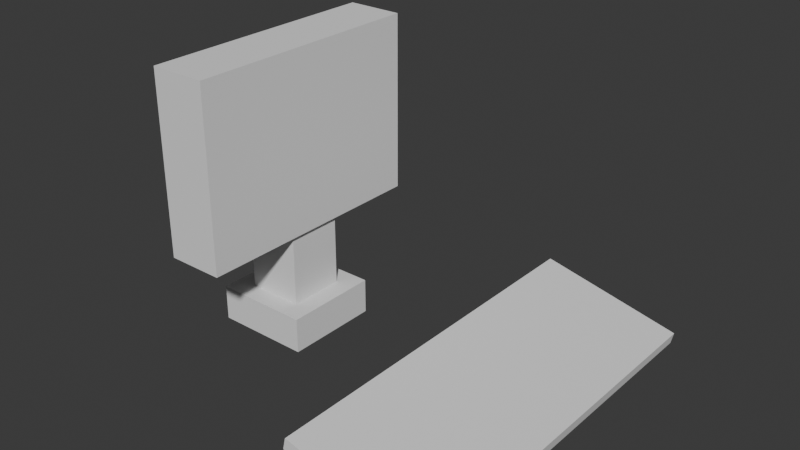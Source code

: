 # Source: Pc.blend  (saved by Blender 4.5.90; exported with 4.5.12 LTS)
import bpy
from mathutils import Matrix  # noqa: F401  (used for matrix-valued properties, if any)

bpy.ops.wm.read_factory_settings(use_empty=True)
scene = bpy.context.scene
scene.name = 'Scene'

# ---- collections
col_collection = bpy.data.collections.new('Collection'); scene.collection.children.link(col_collection)

# ---- world
world_world = bpy.data.worlds.new('World'); scene.world = world_world
world_world.use_nodes = True; world_world.node_tree.nodes.clear()
_N = world_world.node_tree.nodes; _L = world_world.node_tree.links
n0 = _N.new('ShaderNodeOutputWorld'); n0.name = 'World Output'; n0.location = (200, 100)
n1 = _N.new('ShaderNodeBackground'); n1.name = 'Background'; n1.location = (-200, 100)
n1.inputs[0].default_value = (0.05088, 0.05088, 0.05088, 1.0)
_L.new(n1.outputs[0], n0.inputs[0])
n0.is_active_output = True
world_world.color = (0.05088, 0.05088, 0.05088)
world_world.sun_shadow_jitter_overblur = 0.0

# ---- meshes
me_cube_001 = bpy.data.meshes.new('Cube.001')
me_cube_001.from_pydata([(-0.5497, -1.449, 0.2734), (-0.5296, -1.449, 0.3642), (-0.5497, 1.449, 0.2734), (-0.5296, 1.449, 0.3642), (0.5373, -1.449, 0.03293), (0.5574, -1.449, 0.1237), (0.5373, 1.449, 0.03293), (0.5574, 1.449, 0.1237)], [], [(0, 1, 3, 2), (2, 3, 7, 6), (6, 7, 5, 4), (4, 5, 1, 0), (2, 6, 4, 0), (7, 3, 1, 5)])
_uv = me_cube_001.uv_layers.new(name='UVMap')
_uv.uv.foreach_set('vector', [0.375, 0.0, 0.625, 0.0, 0.625, 0.25, 0.375, 0.25, 0.375, 0.25, 0.625, 0.25, 0.625, 0.5, 0.375, 0.5, 0.375, 0.5, 0.625, 0.5, 0.625, 0.75, 0.375, 0.75, 0.375, 0.75, 0.625, 0.75, 0.625, 1.0, 0.375, 1.0, 0.125, 0.5, 0.375, 0.5, 0.375, 0.75, 0.125, 0.75, 0.625, 0.5, 0.875, 0.5, 0.875, 0.75, 0.625, 0.75])
me_cube_001.update()
me_cube_002 = bpy.data.meshes.new('Cube.002')
me_cube_002.from_pydata([(-0.3932, 0.8825, 0.06859), (-0.3898, 0.8825, 0.2458), (-0.3932, 1.06, 0.06859), (-0.3898, 1.06, 0.2458), (-0.216, 0.8825, 0.06517), (-0.2126, 0.8825, 0.2424), (-0.216, 1.06, 0.06517), (-0.2126, 1.06, 0.2424)], [], [(0, 1, 3, 2), (2, 3, 7, 6), (6, 7, 5, 4), (4, 5, 1, 0), (2, 6, 4, 0), (7, 3, 1, 5)])
_uv = me_cube_002.uv_layers.new(name='UVMap')
_uv.uv.foreach_set('vector', [0.375, 0.0, 0.625, 0.0, 0.625, 0.25, 0.375, 0.25, 0.375, 0.25, 0.625, 0.25, 0.625, 0.5, 0.375, 0.5, 0.375, 0.5, 0.625, 0.5, 0.625, 0.75, 0.375, 0.75, 0.375, 0.75, 0.625, 0.75, 0.625, 1.0, 0.375, 1.0, 0.125, 0.5, 0.375, 0.5, 0.375, 0.75, 0.125, 0.75, 0.625, 0.5, 0.875, 0.5, 0.875, 0.75, 0.625, 0.75])
me_cube_002.update()
me_cube_003 = bpy.data.meshes.new('Cube.003')
me_cube_003.from_pydata([(-0.394, -1.06, 0.07153), (-0.3905, -1.06, 0.2488), (-0.394, -0.8825, 0.07153), (-0.3905, -0.8825, 0.2488), (-0.2167, -1.06, 0.06812), (-0.2133, -1.06, 0.2453), (-0.2167, -0.8825, 0.06812), (-0.2133, -0.8825, 0.2453)], [], [(0, 1, 3, 2), (2, 3, 7, 6), (6, 7, 5, 4), (4, 5, 1, 0), (2, 6, 4, 0), (7, 3, 1, 5)])
_uv = me_cube_003.uv_layers.new(name='UVMap')
_uv.uv.foreach_set('vector', [0.375, 0.0, 0.625, 0.0, 0.625, 0.25, 0.375, 0.25, 0.375, 0.25, 0.625, 0.25, 0.625, 0.5, 0.375, 0.5, 0.375, 0.5, 0.625, 0.5, 0.625, 0.75, 0.375, 0.75, 0.375, 0.75, 0.625, 0.75, 0.625, 1.0, 0.375, 1.0, 0.125, 0.5, 0.375, 0.5, 0.375, 0.75, 0.125, 0.75, 0.625, 0.5, 0.875, 0.5, 0.875, 0.75, 0.625, 0.75])
me_cube_003.update()
me_cube_004 = bpy.data.meshes.new('Cube.004')
me_cube_004.from_pydata([(-2.087, -0.218, 0.291), (-2.24, -0.3716, 0.01651), (-2.087, 0.218, 0.291), (-2.24, 0.3716, 0.01651), (-1.651, -0.218, 0.291), (-1.497, -0.3716, 0.01651), (-1.651, 0.218, 0.291), (-1.497, 0.3716, 0.01651), (-2.24, 0.3716, 0.291), (-2.24, -0.3716, 0.291), (-1.497, 0.3716, 0.291), (-1.497, -0.3716, 0.291), (-2.087, 0.218, 0.8558), (-2.087, -0.218, 0.8558), (-1.651, 0.218, 0.8558), (-1.651, -0.218, 0.8558), (-2.087, 0.218, 0.8558), (-2.087, -0.218, 0.8558), (-1.651, 0.218, 0.8558), (-1.651, -0.218, 0.8558), (-2.054, 0.9038, 0.8558), (-2.054, -0.9654, 0.8558), (-1.618, 0.9038, 0.8558), (-1.618, -0.9654, 0.8558), (-2.054, 0.9038, 2.233), (-2.054, -0.9654, 2.233), (-1.618, 0.9038, 2.233), (-1.618, -0.9654, 2.233), (-1.618, 0.9038, 0.8558), (-2.054, 0.9038, 0.8558), (-1.618, 0.9038, 2.233), (-2.054, 0.9038, 2.233)], [], [(9, 1, 3, 8), (8, 3, 7, 10), (10, 7, 5, 11), (11, 5, 1, 9), (4, 0, 13, 15), (7, 3, 1, 5), (2, 0, 9, 8), (6, 2, 8, 10), (4, 6, 10, 11), (0, 4, 11, 9), (14, 15, 19, 18), (2, 6, 14, 12), (6, 4, 15, 14), (0, 2, 12, 13), (19, 17, 21, 23), (13, 12, 16, 17), (15, 13, 17, 19), (12, 14, 18, 16), (20, 22, 28, 29), (16, 18, 22, 20), (18, 19, 23, 22), (17, 16, 20, 21), (24, 26, 27, 25), (22, 23, 27, 26), (21, 20, 24, 25), (23, 21, 25, 27), (29, 28, 30, 31), (22, 26, 30, 28), (24, 20, 29, 31), (26, 24, 31, 30)])
_uv = me_cube_004.uv_layers.new(name='UVMap')
_uv.uv.foreach_set('vector', [0.375, 0.0, 0.625, 0.0, 0.625, 0.25, 0.375, 0.25, 0.375, 0.25, 0.625, 0.25, 0.625, 0.5, 0.375, 0.5, 0.375, 0.5, 0.625, 0.5, 0.625, 0.75, 0.375, 0.75, 0.375, 0.75, 0.625, 0.75, 0.625, 1.0, 0.375, 1.0, 0.3233, 0.6983, 0.1767, 0.6983, 0.1767, 0.6983, 0.3233, 0.6983, 0.625, 0.5, 0.875, 0.5, 0.875, 0.75, 0.625, 0.75, 0.1767, 0.5517, 0.1767, 0.6983, 0.125, 0.75, 0.125, 0.5, 0.3233, 0.5517, 0.1767, 0.5517, 0.125, 0.5, 0.375, 0.5, 0.3233, 0.6983, 0.3233, 0.5517, 0.375, 0.5, 0.375, 0.75, 0.1767, 0.6983, 0.3233, 0.6983, 0.375, 0.75, 0.125, 0.75, 0.3233, 0.5517, 0.3233, 0.6983, 0.3233, 0.6983, 0.3233, 0.5517, 0.1767, 0.5517, 0.3233, 0.5517, 0.3233, 0.5517, 0.1767, 0.5517, 0.3233, 0.5517, 0.3233, 0.6983, 0.3233, 0.6983, 0.3233, 0.5517, 0.1767, 0.6983, 0.1767, 0.5517, 0.1767, 0.5517, 0.1767, 0.6983, 0.3233, 0.6983, 0.1767, 0.6983, 0.1767, 0.6983, 0.3233, 0.6983, 0.1767, 0.6983, 0.1767, 0.5517, 0.1767, 0.5517, 0.1767, 0.6983, 0.3233, 0.6983, 0.1767, 0.6983, 0.1767, 0.6983, 0.3233, 0.6983, 0.1767, 0.5517, 0.3233, 0.5517, 0.3233, 0.5517, 0.1767, 0.5517, 0.1767, 0.5517, 0.3233, 0.5517, 0.3233, 0.5517, 0.1767, 0.5517, 0.1767, 0.5517, 0.3233, 0.5517, 0.3233, 0.5517, 0.1767, 0.5517, 0.3233, 0.5517, 0.3233, 0.6983, 0.3233, 0.6983, 0.3233, 0.5517, 0.1767, 0.6983, 0.1767, 0.5517, 0.1767, 0.5517, 0.1767, 0.6983, 0.1767, 0.5517, 0.3233, 0.5517, 0.3233, 0.6983, 0.1767, 0.6983, 0.3233, 0.5517, 0.3233, 0.6983, 0.3233, 0.6983, 0.3233, 0.5517, 0.1767, 0.6983, 0.1767, 0.5517, 0.1767, 0.5517, 0.1767, 0.6983, 0.3233, 0.6983, 0.1767, 0.6983, 0.1767, 0.6983, 0.3233, 0.6983, 0.1767, 0.5517, 0.3233, 0.5517, 0.3233, 0.5517, 0.1767, 0.5517, 0.3233, 0.5517, 0.3233, 0.5517, 0.3233, 0.5517, 0.3233, 0.5517, 0.1767, 0.5517, 0.1767, 0.5517, 0.1767, 0.5517, 0.1767, 0.5517, 0.3233, 0.5517, 0.1767, 0.5517, 0.1767, 0.5517, 0.3233, 0.5517])
me_cube_004.update()

# ---- objects
ob_cube = bpy.data.objects.new('Cube', me_cube_001)
ob_cube_001 = bpy.data.objects.new('Cube.001', me_cube_002)
ob_cube_002 = bpy.data.objects.new('Cube.002', me_cube_003)
ob_cube_003 = bpy.data.objects.new('Cube.003', me_cube_004)

# ---- transforms, parenting, visibility, modifiers, constraints
ob_cube.location = (0.0, 0.0, 0.0)
ob_cube_001.location = (0.0, 0.0, 0.0)
ob_cube_002.location = (0.0, 0.0, 0.0)
ob_cube_003.location = (0.0, 0.0, 0.0)

# ---- collection membership
col_collection.objects.link(ob_cube)
col_collection.objects.link(ob_cube_001)
col_collection.objects.link(ob_cube_002)
col_collection.objects.link(ob_cube_003)

# ---- scene / render settings (as saved in the file)
scene.frame_start = 1; scene.frame_end = 250; scene.frame_set(1)
scene.render.engine = 'BLENDER_EEVEE_NEXT'
bpy.context.view_layer.update()

# ---- added for rendering (the .blend has no active camera and no usable light): camera, sun
cam_auto = bpy.data.cameras.new('AutoCamera')
cam_auto.lens = 50.0
cam_auto.sensor_width = 36.0
cam_auto.clip_end = 1000.0
ob_auto_camera = bpy.data.objects.new('AutoCamera', cam_auto)
scene.collection.objects.link(ob_auto_camera)
ob_auto_camera.location = (3.41196, -5.10401, 4.52744)
ob_auto_camera.rotation_euler = (1.09748, -7.21219e-08, 0.694738)
scene.camera = ob_auto_camera
light_auto_sun = bpy.data.lights.new('AutoSun', 'SUN')
light_auto_sun.energy = 3.0
light_auto_sun.angle = 0.0523599
ob_auto_sun = bpy.data.objects.new('AutoSun', light_auto_sun)
scene.collection.objects.link(ob_auto_sun)
ob_auto_sun.rotation_euler = (0.872665, 0.174533, 0.523599)
bpy.context.view_layer.update()
